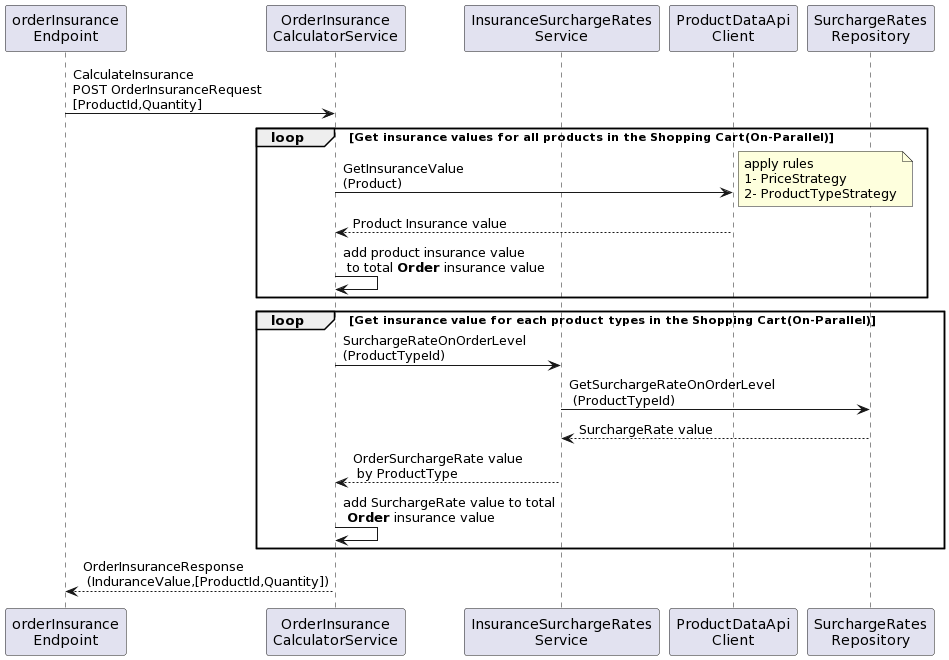

The diagram above was rendered by PlantUML. Its source (embedded in the PNG):
@startuml
Participant "orderInsurance\nEndpoint" as endpoint
Participant "OrderInsurance\nCalculatorService" as InsService
Participant "InsuranceSurchargeRates\nService" as SurchargeService

endpoint->InsService: CalculateInsurance\nPOST OrderInsuranceRequest\n[ProductId,Quantity]

loop Get insurance values for all products in the Shopping Cart<b>(On-Parallel)</b>
InsService->"ProductDataApi\nClient": GetInsuranceValue\n(Product)
			note right
			apply rules
			1- PriceStrategy
			2- ProductTypeStrategy
			end note
"ProductDataApi\nClient"--> InsService: Product Insurance value
InsService->InsService : add product insurance value\n to total <b>Order</b> insurance value
end

loop Get insurance value for each product types in the Shopping Cart(On-Parallel)
InsService->SurchargeService: SurchargeRateOnOrderLevel\n(ProductTypeId)
SurchargeService-> "SurchargeRates\nRepository": GetSurchargeRateOnOrderLevel\n (ProductTypeId)
"SurchargeRates\nRepository"-->SurchargeService : SurchargeRate value 
SurchargeService-->InsService: OrderSurchargeRate value\n by ProductType 
InsService->InsService : add SurchargeRate value to total\n <b>Order</b> insurance value
end

InsService-->endpoint: OrderInsuranceResponse\n (InduranceValue,[ProductId,Quantity])

@endum